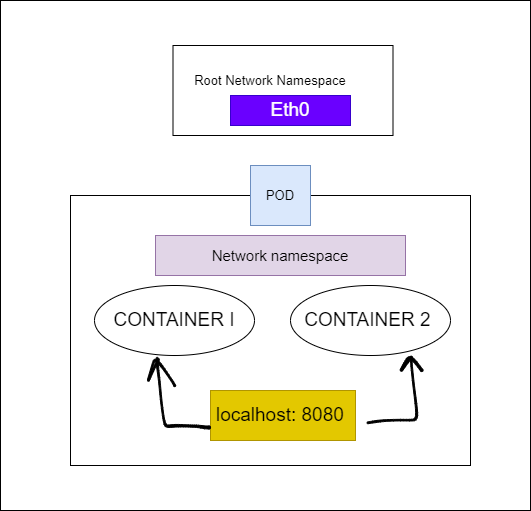

The diagram above was exported from draw.io. Its source (the exported page's mxGraphModel, read from the mxfile embedded in the PNG):
<mxGraphModel dx="745" dy="1702" grid="1" gridSize="10" guides="1" tooltips="1" connect="1" arrows="1" fold="1" page="1" pageScale="1" pageWidth="827" pageHeight="1169" math="0" shadow="0">
  <root>
    <mxCell id="0" />
    <mxCell id="1" parent="0" />
    <mxCell id="8mk_5aw9IWh-sikq_9zM-1" value="" style="rounded=0;whiteSpace=wrap;html=1;" parent="1" vertex="1">
      <mxGeometry x="230" y="90" width="400" height="270" as="geometry" />
    </mxCell>
    <mxCell id="8mk_5aw9IWh-sikq_9zM-2" value="&lt;font style=&quot;font-size: 13px;&quot;&gt;POD&lt;/font&gt;" style="text;html=1;strokeColor=#6c8ebf;fillColor=#dae8fc;align=center;verticalAlign=middle;whiteSpace=wrap;rounded=0;" parent="1" vertex="1">
      <mxGeometry x="410" y="60" width="60" height="60" as="geometry" />
    </mxCell>
    <mxCell id="8mk_5aw9IWh-sikq_9zM-3" value="&lt;font style=&quot;font-size: 15px;&quot;&gt;Network namespace&lt;/font&gt;" style="rounded=0;whiteSpace=wrap;html=1;fillColor=#e1d5e7;strokeColor=#9673a6;" parent="1" vertex="1">
      <mxGeometry x="315" y="130" width="250" height="40" as="geometry" />
    </mxCell>
    <mxCell id="8mk_5aw9IWh-sikq_9zM-4" value="CONTAINER I" style="ellipse;whiteSpace=wrap;html=1;fontSize=19;" parent="1" vertex="1">
      <mxGeometry x="254" y="180" width="160" height="70" as="geometry" />
    </mxCell>
    <mxCell id="8mk_5aw9IWh-sikq_9zM-5" value="CONTAINER 2&amp;nbsp;" style="ellipse;whiteSpace=wrap;html=1;fontSize=19;" parent="1" vertex="1">
      <mxGeometry x="450" y="180" width="160" height="70" as="geometry" />
    </mxCell>
    <mxCell id="8mk_5aw9IWh-sikq_9zM-6" value="localhost: 8080&amp;nbsp;" style="rounded=0;whiteSpace=wrap;html=1;fontSize=19;fillColor=#e3c800;fontColor=#000000;strokeColor=#B09500;" parent="1" vertex="1">
      <mxGeometry x="370" y="285" width="145" height="50" as="geometry" />
    </mxCell>
    <mxCell id="8mk_5aw9IWh-sikq_9zM-17" value="Eth0" style="rounded=0;whiteSpace=wrap;html=1;fontSize=19;fillColor=#6a00ff;strokeColor=#3700CC;fontColor=#ffffff;" parent="1" vertex="1">
      <mxGeometry x="390" y="-10" width="120" height="30" as="geometry" />
    </mxCell>
    <mxCell id="CL0F-jfnQtSUrL1qHPhN-1" value="" style="shape=stencil(rVjZbhsxDPwavxK6KT6n6X8EiNMYdePASa+/L7eGNhLlHaNA35zNzK54DUnt4t3b88Prfhfc2/v59HX/8/D4/ryLn3YhHF6e9+fDu/7axftdvHs6nfdfzqfvL4+Xv18fFuTy69vpx/KGXxdepJQXUnC/Lw88Bfn74PMFfjy8DPA4wjO5iODFDXCm6hFcZDyMowpenyj7Ea9PeBuvh60jvhIDazNxHPCL/QBfKIcRXykBPFPgAR/VA2kbX5uzV7wQQzyP9qYM8UJ5fH8O5ABewxNHA3KlCALsNbvKQCgasQoIgcKYcOwoO0CI5Mcc4gJTVFPGj0GrmnTI6EQyerUmmNU+k4xeqhW7lcmNZSOOCrKBW9qshEAFHUmojEZLogSOpIlvAqeECAKnuVeyJTgQuKiRNjZEqohQKDpLKOBIaXViTwByodVikk8JjL4gUxy0oEHgcmoH6L2EFEkmLyUK4AtFBb5aQgSRLkxxTo0ARMyROEtAJcp64ulISLaZW0/qCAy+UINtU6LSD2yopel6R0DpXVV42RJQ8glPuZSpgiNJJR8tAeWSEsQErrRvXidMcq8E2B5kirQmS0H9wU1KVqEa6yeqt4QCCkIJ0RSEtK665aZSLAElk9pYoyUI8muZVEDaYLNFMHPJhxuuE/IVo1GNar3UKQ4VHSnZUUYJAeXGTGBY1JKmSBec33kq6gKnscWtYgkOubW0uPY1io7EbVLoCTeSj+2RPAqcXDE6g5K7UkBMHs5wc40ybLxXZEDHXGS1TLkhsMstUuYtAY2Ji1hOX4D5zbaPdn74TwztEY7todC8UTNlsQSPCL7pda+WIMN5LbFej1HrTZM0MSwJnQZ40gFktM4bvlhCBjboRGPFj9sasjUz+akkUGPUqSxnS0Bx0LnP6gDDsl4my6nmPDBaZ1ezit4oa52OZxsCEA6dv+1KwJQAQbdFNxmNWrWu0zJFuoI4BDV6JgC3ejXaHKlAZdJdLpkv6LyMFqc4HclDt+oCa7fFihfYYBdYlQUo4N4u4SoLWPEpjbnE6yq1cS2Qxg8sRY5kyeILXpC5dbTuFiGjnaalWXdNgWaTbLtJWjNxA2/0IgrEJ7uIxtRiuHHNZZJuuagB/gzWPwEvutoVzJ2eKiCIr7Njj5YFap6u3fGseE8O+MdZoeAWkC346M71wmUD7ke4h8ngbLtxcOqcbHXtXmMDbgRIaw16vmYDD0gbKNjDoObt2yzQwcHbQxuOOzgIU2iWdXCk/jYpHby3iOQsHN1PRXuT6uBOt4p8lwQgxf75kvwGXH983Mc/HY7Hy3V+/397f6+PLnf/8f4P);lineShape=1;" vertex="1" parent="1">
      <mxGeometry x="315.70288335209534" y="251.76162544019098" width="54.299669727925675" height="71.73615337811725" as="geometry" />
    </mxCell>
    <mxCell id="CL0F-jfnQtSUrL1qHPhN-2" value="" style="shape=stencil(7VjLUiMxDPyaXFW25eeZZf+DKsKSWpZQIezj77dnUx5iTaaB2x645SHZltRqt7zRq+f7m6ftJrjn42H/fftrd3u83+iXTQi7x/vtYXfEp41eb/Tqbn/YfjvsXx5vT9+fbibL6dOP/c9phd8nvxjE+8kruD+nX5IE/ffD15P9w+7xzF69hDzYw8H5dYcQRN3gEFUKcfDF7pCitEocsEMYHHKSHNYdqoQy2JcoSk6U+7+zfZXS1u2T1DraN4mF2ZsMVSeOnD9K9tY+EnuVGq19jszeLe3J+YMtGOwTq7CkxfqerO+kBZvPnJl9jNae5RO7q61vIIBDdcZ6lSLJUXuDtyyF2hs8lySN1MuLjvnPTRLJZxTfxgZrUkk+i5QxPxH5Ifj33jaMJilkAx+lpJFUcEaSIXBEGXfAEkpoa8qp6UnJidhjuTFH2ot+uWWAobFmQRyj0SzRkJxEch7QdBhr8Jrkyw4o0QhSX2nEINlsIgARM1b0UkYHLeIILHLtND7jqEglOEWbuNEhVYmkCnV5E/AdarFBo9USabUWLBdVFSVpbaCqsQ4tUWTAoY3IaLnzx3sdinjSbdORxhjaDJbLDnWxQ+uVWXNwyTowxsOJDaV652jDIYvN2S0YSbZob2U40FLHRRBVKqucSqy2EI3FoBLGiwqlfmMHNUcCsbIYcPWPPImoqEOUZEqtPK3ol2AdmBhBiLYh5jSsYSPXxQ6EmFCmvIyBHan19c6zxB0slhLXtG6hGaZSM2ygYUbR0DiVwSGYIGov/lqadNkQDH3F6oy3Wi5bof2OrrZBNJpYFEoXNMCUA6CQ1aaJDTwfdsCdUo2cz72Wa7dWNnoVhEuChtw0RFN8n+IuO3ircHF5M2xk7Tw037y+i+rL6gF6xmhEL45cQrH1v2f14OlQMimgEUyQZHSKyV0rzOjLVObiAG2sAzRWIw4YDL3Fd2+Ryw5qJyUciYmBSbaO/QCdyC5SCGNzaUGUMX3i1bJr4sMnQjTgA5YyiaEspmEvgWzwOW1/Ttv/87QdOomc4ZlJqtKfx+Z+UTpX+Xm5uSODJPb+lS1CJ+5lESTLjABJJTtgfDcy0lMtAuo1PebpRAL7NrIWIE1aXhfjv6MDjFZJdn06zS8EoaNvnBHb2/UZxU31seuzB0vY52TyyeKdHnXNawEVFLA3t3eg+hf2abRXitBp/bHHYt9w9fwfeZR+2x4fXl/A73YPD6cH9PP/7Ys5fjq9tuv1Xw==);lineShape=1;" vertex="1" parent="1">
      <mxGeometry x="307.0362147392307" y="253.00126462781714" width="28.144596680623863" height="28.12981752179246" as="geometry" />
    </mxCell>
    <mxCell id="CL0F-jfnQtSUrL1qHPhN-3" value="" style="shape=stencil(7VrJctw4DP2avrK4Ezxn+Y9UxRl3jWOnHGeWvx9wOlRLD9Lr+Jgq37zgSSDWB1Cn9O77/advd6fov788P/159/f588v9Kb0/xXh+vL97Pr/oT6f04ZTefXl6vvvj+enH4+fL798+Dcnx09env8YT/rnggktlgKL/9/KH3lwK///l40X+4fy4kq8u5618dTUey3cnFeV9P5YPybW+BRRXKgGIiw0BnmgUk8uyBWRXGgF05ysCIrFRyk5ApeR6OgZk75ogoJFD5+ZCRkAlbyj6746AQs5QuusGkImVanHdqFSISi0YxymgEMASOb94BvEuGZUSMauolUCl6DoDVBfhDX565gjQtgBpLpNDK6DHLSC5SMJbAWWb0U0z2hNAcQ0AniaQZLRSDdxKavUtQMORWilixuXMAR6tlMoM+P1Y6giIzTViJQX4bYpGfScDyEyXCQhlmuEI4NMW4KlZ1a/oOBeZRs1Vv7XqLOZH8ml75ECrmMqHAvKscqv8zyp6lQ/C9dla1Dvh+tQE8oXEtcp3fH7kDgP7eNraVF4iyvOQi+b5XL6Z5xN9NGkCyrPzqnyur7Cnyht9mL9UXjDeAtcfOs6NeBPXt/GZZp/ely/o38bzMc6CsErgxhLMYwdU9lNJBtSGXTxUemRtyhlSrLtAYqgmjLlhVNKfqh46IECYSnH2uwUQZ2ndBwR0mwIY/VJATgZAAq96c4Y4S9kRAN/AO2BdOuoKwPqT0q/mEZCISgrI29AY/ekGwCOApfMAZAQwxykA+o0GXyUJpwDgzQpg1EVjKUDFKJTg1Yx+CNFV5umKTbnPprsvL1hTqxMWq3221GtPZidW0gw1hudCy5Mhr2ow49gN485Tl8lS0q81mMW1mPFOKTyJocFmgTrOJr0vrz1zWyyEPr9rsYIeEmbV3wdkQ1rSnJT2ASYxRxYQF3QzMqsPGC8KfuEFK0Rjh+g7RTvxQxTTFjppbd3MzBqo1K6CnSryzOxttsoVgHXbXnf6CJuZFZCMSokBysz1dS9khy6YncMPpAYrAJuneprkvwJqREBgAC14hjEUFhoVQ0MBrCSp44BiBOEZJEYloUVAAUA8B+vhKZcMoJAyrIBWEXCjCnQzPtLC1CehWIUGY8NDJRNLjVlJ3WRSNDIriasZAfQMzQzZmqIsgdo84jpFbwSfSVG2TtF8sEXAs6rxaoCfR1xxdJYPIriCDYn30II9VHsWy2ltukCThFbKMbhtI6PyOabO5nElMZENwmlW9uvz6eAfsCPypq6kCgfJQFeR1Uz+IfNlZ52blgWgocsAGfd+g9oyld4GsZ+At0HstxjEkBU3unvSfEBWnOk9kqYocFzN6cYA2sFh007lW8CGWyh308kqbG2Uph/ftqOnt+3o77YdleA8xqdw/cFf/DZB5evWPo1uIsWbjsmHWgk7y6DAT4zj2qLjPiCakbNNpx9uO7ZFK5XZsPYB2QkwqUT3NeMCEqpWnBuNfUAz3CvwDY8g+aqd3k1Lnxovjm585DSZM644GYn3prTLDN4jlQrcHAc61KqVgNH2TKu7Oi5sY2lM3jfKhUeAsPpob78Lv74IuAobANYxC7Kv60LjF8mUAtjIWRIOFuMNJFpzm3xxAVRa5bNhkApgZVITEu51e6V1LPa5YV4BmFnHLRO8oVHqH8R8ArMM0vuAZdxaADK/cTnYGCJXUAALvorbi853PMF4Ydl/HMiXbSCtdpoHgJDMC4jX/IzLlbyQ53u8vO8Lhz6Qxzjt89uTA3lvns+2CmbD2zmb9ebaQuiC1yM5HUs34jBvkqDdsCesjlSefXPlTcC1uR8+iIfXfcZ2W15/uH4z9+X88HD55G79f/zGTv90+T4vffgP);lineShape=1;" vertex="1" parent="1">
      <mxGeometry x="526.4184116032877" y="250.68834587410686" width="56.06799767874509" height="67.55889618370384" as="geometry" />
    </mxCell>
    <mxCell id="CL0F-jfnQtSUrL1qHPhN-4" value="" style="rounded=0;whiteSpace=wrap;html=1;fillColor=none;" vertex="1" parent="1">
      <mxGeometry x="332.5" y="-60" width="220" height="90" as="geometry" />
    </mxCell>
    <mxCell id="CL0F-jfnQtSUrL1qHPhN-5" value="&lt;font style=&quot;font-size: 13px;&quot;&gt;Root Network Namespace&lt;/font&gt;" style="text;html=1;strokeColor=none;fillColor=none;align=center;verticalAlign=middle;whiteSpace=wrap;rounded=0;" vertex="1" parent="1">
      <mxGeometry x="350" y="-50" width="160" height="50" as="geometry" />
    </mxCell>
    <mxCell id="CL0F-jfnQtSUrL1qHPhN-16" value="" style="rounded=0;whiteSpace=wrap;html=1;fontFamily=Helvetica;fontSize=19;fillColor=none;" vertex="1" parent="1">
      <mxGeometry x="160" y="-105" width="530" height="510" as="geometry" />
    </mxCell>
  </root>
</mxGraphModel>